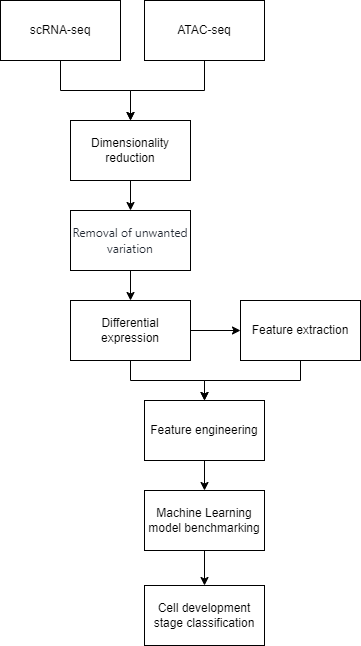

The diagram above was exported from draw.io. Its source (the exported page's mxGraphModel, read from the mxfile embedded in the PNG):
<mxGraphModel dx="1050" dy="557" grid="1" gridSize="10" guides="1" tooltips="1" connect="1" arrows="1" fold="1" page="1" pageScale="1" pageWidth="827" pageHeight="1169" math="0" shadow="0">
  <root>
    <mxCell id="0" />
    <mxCell id="1" parent="0" />
    <mxCell id="SSoJgm2aa9j7SRcqIIJx-7" value="" style="edgeStyle=orthogonalEdgeStyle;rounded=0;orthogonalLoop=1;jettySize=auto;html=1;" edge="1" parent="1" source="SSoJgm2aa9j7SRcqIIJx-1" target="SSoJgm2aa9j7SRcqIIJx-3">
      <mxGeometry relative="1" as="geometry" />
    </mxCell>
    <mxCell id="SSoJgm2aa9j7SRcqIIJx-1" value="scRNA-seq" style="rounded=0;whiteSpace=wrap;html=1;" vertex="1" parent="1">
      <mxGeometry x="150" y="70" width="120" height="60" as="geometry" />
    </mxCell>
    <mxCell id="SSoJgm2aa9j7SRcqIIJx-8" value="" style="edgeStyle=orthogonalEdgeStyle;rounded=0;orthogonalLoop=1;jettySize=auto;html=1;" edge="1" parent="1" source="SSoJgm2aa9j7SRcqIIJx-2" target="SSoJgm2aa9j7SRcqIIJx-3">
      <mxGeometry relative="1" as="geometry" />
    </mxCell>
    <mxCell id="SSoJgm2aa9j7SRcqIIJx-2" value="ATAC-seq" style="rounded=0;whiteSpace=wrap;html=1;" vertex="1" parent="1">
      <mxGeometry x="294" y="70" width="120" height="60" as="geometry" />
    </mxCell>
    <mxCell id="SSoJgm2aa9j7SRcqIIJx-10" value="" style="edgeStyle=orthogonalEdgeStyle;rounded=0;orthogonalLoop=1;jettySize=auto;html=1;" edge="1" parent="1" source="SSoJgm2aa9j7SRcqIIJx-3" target="SSoJgm2aa9j7SRcqIIJx-4">
      <mxGeometry relative="1" as="geometry" />
    </mxCell>
    <mxCell id="SSoJgm2aa9j7SRcqIIJx-3" value="Dimensionality reduction" style="rounded=0;whiteSpace=wrap;html=1;" vertex="1" parent="1">
      <mxGeometry x="220" y="190" width="120" height="60" as="geometry" />
    </mxCell>
    <mxCell id="SSoJgm2aa9j7SRcqIIJx-12" value="" style="edgeStyle=orthogonalEdgeStyle;rounded=0;orthogonalLoop=1;jettySize=auto;html=1;" edge="1" parent="1" source="SSoJgm2aa9j7SRcqIIJx-4" target="SSoJgm2aa9j7SRcqIIJx-5">
      <mxGeometry relative="1" as="geometry" />
    </mxCell>
    <mxCell id="SSoJgm2aa9j7SRcqIIJx-4" value="&lt;span style=&quot;color: rgb(34, 40, 50); font-family: -apple-system, BlinkMacSystemFont, &amp;quot;Segoe UI&amp;quot;, &amp;quot;Helvetica Neue&amp;quot;, Arial, sans-serif, &amp;quot;Apple Color Emoji&amp;quot;, &amp;quot;Segoe UI Emoji&amp;quot;, &amp;quot;Segoe UI Symbol&amp;quot;; font-style: normal; font-variant-ligatures: normal; font-variant-caps: normal; font-weight: 400; letter-spacing: normal; orphans: 2; text-align: start; text-indent: 0px; text-transform: none; widows: 2; word-spacing: 0px; -webkit-text-stroke-width: 0px; background-color: rgb(255, 255, 255); text-decoration-thickness: initial; text-decoration-style: initial; text-decoration-color: initial; float: none; display: inline !important;&quot;&gt;&lt;font style=&quot;font-size: 12px;&quot;&gt;Removal of unwanted variation&lt;/font&gt;&lt;/span&gt;" style="rounded=0;whiteSpace=wrap;html=1;" vertex="1" parent="1">
      <mxGeometry x="220" y="280" width="120" height="60" as="geometry" />
    </mxCell>
    <mxCell id="SSoJgm2aa9j7SRcqIIJx-18" value="" style="edgeStyle=orthogonalEdgeStyle;rounded=0;orthogonalLoop=1;jettySize=auto;html=1;" edge="1" parent="1" source="SSoJgm2aa9j7SRcqIIJx-5" target="SSoJgm2aa9j7SRcqIIJx-17">
      <mxGeometry relative="1" as="geometry" />
    </mxCell>
    <mxCell id="SSoJgm2aa9j7SRcqIIJx-21" value="" style="edgeStyle=orthogonalEdgeStyle;rounded=0;orthogonalLoop=1;jettySize=auto;html=1;" edge="1" parent="1" source="SSoJgm2aa9j7SRcqIIJx-5" target="SSoJgm2aa9j7SRcqIIJx-19">
      <mxGeometry relative="1" as="geometry" />
    </mxCell>
    <mxCell id="SSoJgm2aa9j7SRcqIIJx-5" value="Differential expression" style="rounded=0;whiteSpace=wrap;html=1;" vertex="1" parent="1">
      <mxGeometry x="220" y="370" width="120" height="60" as="geometry" />
    </mxCell>
    <mxCell id="SSoJgm2aa9j7SRcqIIJx-16" value="" style="edgeStyle=orthogonalEdgeStyle;rounded=0;orthogonalLoop=1;jettySize=auto;html=1;" edge="1" parent="1" source="SSoJgm2aa9j7SRcqIIJx-13" target="SSoJgm2aa9j7SRcqIIJx-14">
      <mxGeometry relative="1" as="geometry" />
    </mxCell>
    <mxCell id="SSoJgm2aa9j7SRcqIIJx-13" value="Machine Learning model benchmarking" style="rounded=0;whiteSpace=wrap;html=1;" vertex="1" parent="1">
      <mxGeometry x="294" y="560" width="120" height="60" as="geometry" />
    </mxCell>
    <mxCell id="SSoJgm2aa9j7SRcqIIJx-14" value="Cell development stage classification" style="rounded=0;whiteSpace=wrap;html=1;" vertex="1" parent="1">
      <mxGeometry x="294" y="655" width="120" height="60" as="geometry" />
    </mxCell>
    <mxCell id="SSoJgm2aa9j7SRcqIIJx-20" value="" style="edgeStyle=orthogonalEdgeStyle;rounded=0;orthogonalLoop=1;jettySize=auto;html=1;" edge="1" parent="1" source="SSoJgm2aa9j7SRcqIIJx-17" target="SSoJgm2aa9j7SRcqIIJx-19">
      <mxGeometry relative="1" as="geometry" />
    </mxCell>
    <mxCell id="SSoJgm2aa9j7SRcqIIJx-17" value="Feature extraction" style="rounded=0;whiteSpace=wrap;html=1;" vertex="1" parent="1">
      <mxGeometry x="390" y="370" width="120" height="60" as="geometry" />
    </mxCell>
    <mxCell id="SSoJgm2aa9j7SRcqIIJx-22" value="" style="edgeStyle=orthogonalEdgeStyle;rounded=0;orthogonalLoop=1;jettySize=auto;html=1;" edge="1" parent="1" source="SSoJgm2aa9j7SRcqIIJx-19" target="SSoJgm2aa9j7SRcqIIJx-13">
      <mxGeometry relative="1" as="geometry" />
    </mxCell>
    <mxCell id="SSoJgm2aa9j7SRcqIIJx-19" value="Feature engineering" style="rounded=0;whiteSpace=wrap;html=1;" vertex="1" parent="1">
      <mxGeometry x="294" y="470" width="120" height="60" as="geometry" />
    </mxCell>
  </root>
</mxGraphModel>